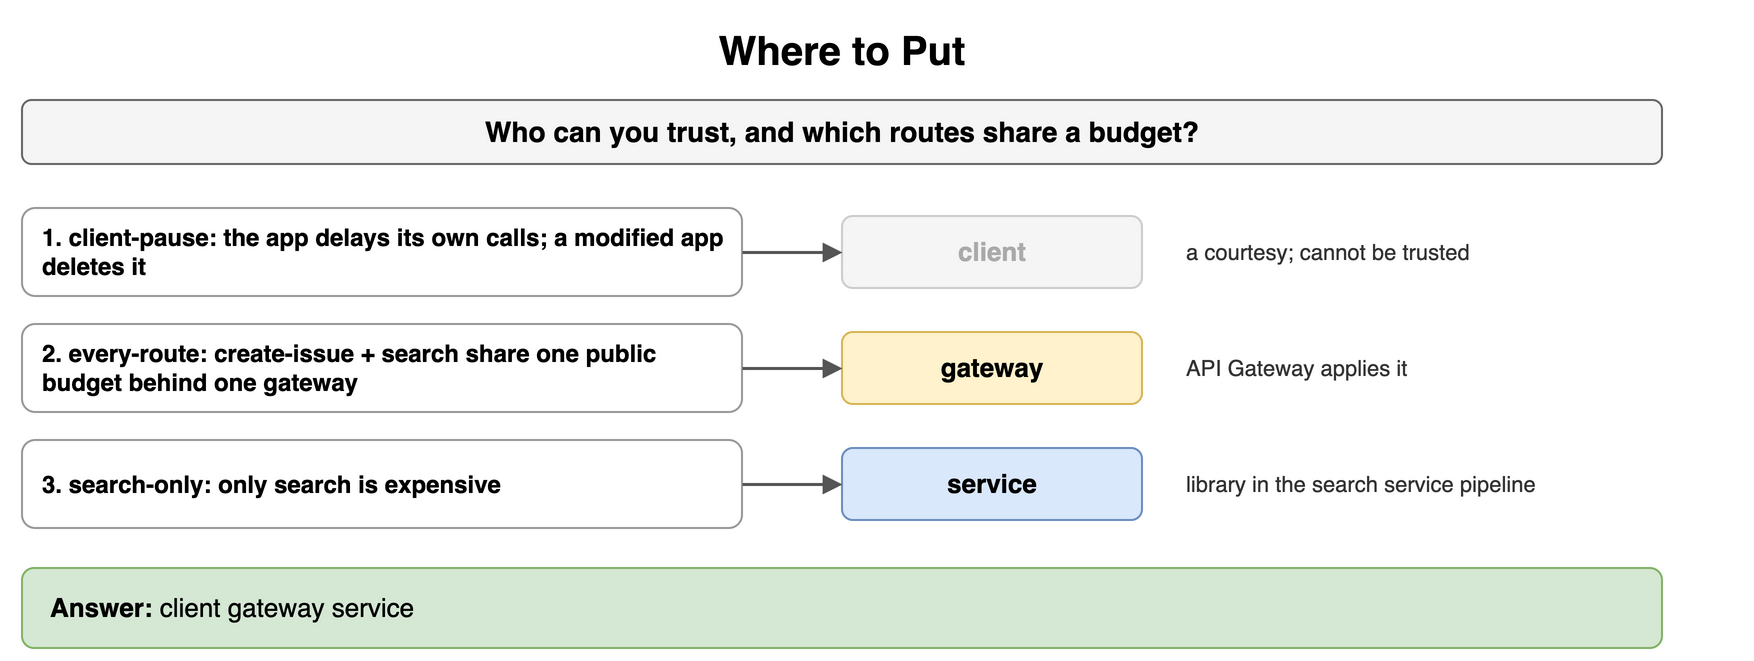

The diagram above was exported from draw.io. Its source (the exported page's mxGraphModel, read from the mxfile embedded in the PNG):
<mxGraphModel dx="900" dy="338" grid="1" gridSize="10" guides="1" tooltips="1" connect="1" arrows="1" fold="1" page="1" pageScale="1" pageWidth="900" pageHeight="338" math="0" shadow="0">
  <root>
    <mxCell id="0" />
    <mxCell id="1" parent="0" />
    <mxCell id="a1" value="Where to Put" style="text;html=1;align=center;verticalAlign=middle;whiteSpace=wrap;fontSize=20;fontStyle=1;" vertex="1" parent="1">
      <mxGeometry x="40" y="10" width="820" height="30" as="geometry" />
    </mxCell>
    <mxCell id="a2" value="Who can you trust, and which routes share a budget?" style="rounded=1;whiteSpace=wrap;html=1;fillColor=#f5f5f5;strokeColor=#666666;fontStyle=1;fontSize=14;" vertex="1" parent="1">
      <mxGeometry x="40" y="50" width="820" height="32" as="geometry" />
    </mxCell>
    <mxCell id="a3" value="1. client-pause: the app delays its own calls; a modified app deletes it" style="rounded=1;whiteSpace=wrap;html=1;fillColor=#ffffff;strokeColor=#999999;fontSize=12;align=left;fontStyle=1;spacingLeft=8;" vertex="1" parent="1">
      <mxGeometry x="40" y="104" width="360" height="44" as="geometry" />
    </mxCell>
    <mxCell id="a4" value="client" style="rounded=1;whiteSpace=wrap;html=1;fillColor=#f5f5f5;strokeColor=#cccccc;fontSize=13;align=center;fontStyle=1;fontColor=#aaaaaa;" vertex="1" parent="1">
      <mxGeometry x="450" y="108" width="150" height="36" as="geometry" />
    </mxCell>
    <mxCell id="a5" value="" style="endArrow=block;endSize=6;html=1;strokeWidth=1.5;strokeColor=#555555;fontSize=11;labelBackgroundColor=#ffffff;" edge="1" parent="1" source="a3" target="a4">
      <mxGeometry relative="1" as="geometry" />
    </mxCell>
    <mxCell id="a6" value="a courtesy; cannot be trusted" style="text;html=1;whiteSpace=wrap;fontSize=11;align=left;verticalAlign=middle;fontSize=11;fontColor=#333333;" vertex="1" parent="1">
      <mxGeometry x="620" y="104" width="280" height="44" as="geometry" />
    </mxCell>
    <mxCell id="a7" value="2. every-route: create-issue + search share one public budget behind one gateway" style="rounded=1;whiteSpace=wrap;html=1;fillColor=#ffffff;strokeColor=#999999;fontSize=12;align=left;fontStyle=1;spacingLeft=8;" vertex="1" parent="1">
      <mxGeometry x="40" y="162" width="360" height="44" as="geometry" />
    </mxCell>
    <mxCell id="a8" value="gateway" style="rounded=1;whiteSpace=wrap;html=1;fillColor=#fff2cc;strokeColor=#d6b656;fontSize=13;align=center;fontStyle=1;" vertex="1" parent="1">
      <mxGeometry x="450" y="166" width="150" height="36" as="geometry" />
    </mxCell>
    <mxCell id="a9" value="" style="endArrow=block;endSize=6;html=1;strokeWidth=1.5;strokeColor=#555555;fontSize=11;labelBackgroundColor=#ffffff;" edge="1" parent="1" source="a7" target="a8">
      <mxGeometry relative="1" as="geometry" />
    </mxCell>
    <mxCell id="a10" value="API Gateway applies it" style="text;html=1;whiteSpace=wrap;fontSize=11;align=left;verticalAlign=middle;fontSize=11;fontColor=#333333;" vertex="1" parent="1">
      <mxGeometry x="620" y="162" width="280" height="44" as="geometry" />
    </mxCell>
    <mxCell id="a11" value="3. search-only: only search is expensive" style="rounded=1;whiteSpace=wrap;html=1;fillColor=#ffffff;strokeColor=#999999;fontSize=12;align=left;fontStyle=1;spacingLeft=8;" vertex="1" parent="1">
      <mxGeometry x="40" y="220" width="360" height="44" as="geometry" />
    </mxCell>
    <mxCell id="a12" value="service" style="rounded=1;whiteSpace=wrap;html=1;fillColor=#dae8fc;strokeColor=#6c8ebf;fontSize=13;align=center;fontStyle=1;" vertex="1" parent="1">
      <mxGeometry x="450" y="224" width="150" height="36" as="geometry" />
    </mxCell>
    <mxCell id="a13" value="" style="endArrow=block;endSize=6;html=1;strokeWidth=1.5;strokeColor=#555555;fontSize=11;labelBackgroundColor=#ffffff;" edge="1" parent="1" source="a11" target="a12">
      <mxGeometry relative="1" as="geometry" />
    </mxCell>
    <mxCell id="a14" value="library in the search service pipeline" style="text;html=1;whiteSpace=wrap;fontSize=11;align=left;verticalAlign=middle;fontSize=11;fontColor=#333333;" vertex="1" parent="1">
      <mxGeometry x="620" y="220" width="280" height="44" as="geometry" />
    </mxCell>
    <mxCell id="a15" value="&lt;b&gt;Answer:&lt;/b&gt; client gateway service" style="rounded=1;whiteSpace=wrap;html=1;fillColor=#d5e8d4;strokeColor=#82b366;fontSize=13;align=left;spacingLeft=12;" vertex="1" parent="1">
      <mxGeometry x="40" y="284" width="820" height="40" as="geometry" />
    </mxCell>
  </root>
</mxGraphModel>